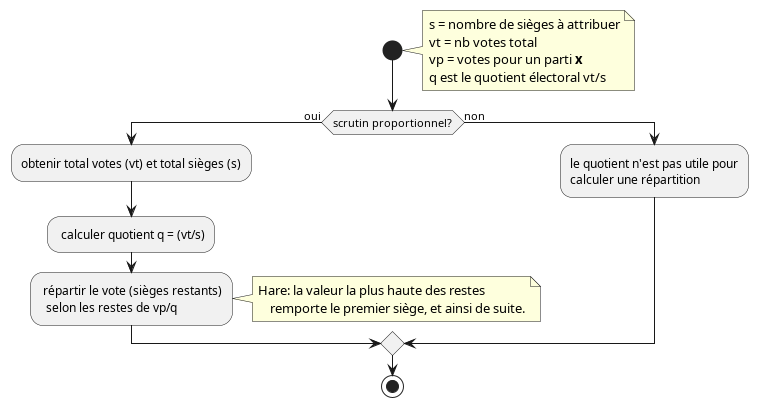

The diagram above was rendered by PlantUML. Its source (embedded in the PNG):
@startuml
    start
    note right
    s = nombre de sièges à attribuer
    vt = nb votes total
    vp = votes pour un parti **x**
    q est le quotient électoral vt/s
    end note
    if (scrutin proportionnel?) then (oui)
        :obtenir total votes (vt) et total sièges (s);
        : calculer quotient q = (vt/s);
        : répartir le vote (sièges restants)
          selon les restes de vp/q;
    note right
        Hare: la valeur la plus haute des restes
            remporte le premier siège, et ainsi de suite.
    end note
    else (non)
        :le quotient n'est pas utile pour
        calculer une répartition;
    endif
    stop
@enduml